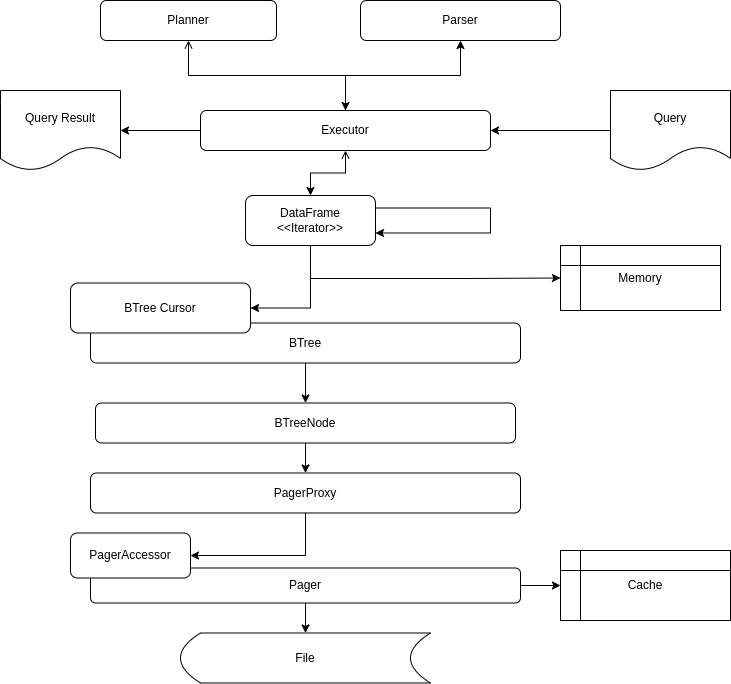

The diagram above was exported from draw.io. Its source (the exported page's mxGraphModel, read from the mxfile embedded in the PNG):
<mxGraphModel dx="869" dy="441" grid="1" gridSize="10" guides="1" tooltips="1" connect="1" arrows="1" fold="1" page="1" pageScale="1" pageWidth="827" pageHeight="1169" math="0" shadow="0">
  <root>
    <mxCell id="0" />
    <mxCell id="1" parent="0" />
    <mxCell id="4" style="edgeStyle=orthogonalEdgeStyle;rounded=0;orthogonalLoop=1;jettySize=auto;html=1;entryX=0.5;entryY=0;entryDx=0;entryDy=0;" parent="1" source="2" target="3" edge="1">
      <mxGeometry relative="1" as="geometry" />
    </mxCell>
    <mxCell id="11" style="edgeStyle=orthogonalEdgeStyle;rounded=0;orthogonalLoop=1;jettySize=auto;html=1;entryX=0;entryY=0.5;entryDx=0;entryDy=0;" parent="1" source="2" edge="1">
      <mxGeometry relative="1" as="geometry">
        <mxPoint x="580" y="735" as="targetPoint" />
      </mxGeometry>
    </mxCell>
    <mxCell id="2" value="Pager" style="rounded=1;whiteSpace=wrap;html=1;" parent="1" vertex="1">
      <mxGeometry x="110" y="717.5" width="430" height="35" as="geometry" />
    </mxCell>
    <mxCell id="3" value="File" style="shape=dataStorage;whiteSpace=wrap;html=1;fixedSize=1;" parent="1" vertex="1">
      <mxGeometry x="200" y="782.5" width="250" height="50" as="geometry" />
    </mxCell>
    <mxCell id="5" value="PagerAccessor" style="rounded=1;whiteSpace=wrap;html=1;" parent="1" vertex="1">
      <mxGeometry x="90" y="682.5" width="120" height="45" as="geometry" />
    </mxCell>
    <mxCell id="7" style="edgeStyle=orthogonalEdgeStyle;rounded=0;orthogonalLoop=1;jettySize=auto;html=1;entryX=1;entryY=0.5;entryDx=0;entryDy=0;" parent="1" source="6" target="5" edge="1">
      <mxGeometry relative="1" as="geometry" />
    </mxCell>
    <mxCell id="6" value="PagerProxy" style="rounded=1;whiteSpace=wrap;html=1;" parent="1" vertex="1">
      <mxGeometry x="110" y="622.5" width="430" height="40" as="geometry" />
    </mxCell>
    <mxCell id="12" style="edgeStyle=orthogonalEdgeStyle;rounded=0;orthogonalLoop=1;jettySize=auto;html=1;" parent="1" source="8" target="6" edge="1">
      <mxGeometry relative="1" as="geometry" />
    </mxCell>
    <mxCell id="8" value="BTreeNode" style="rounded=1;whiteSpace=wrap;html=1;" parent="1" vertex="1">
      <mxGeometry x="115" y="552.5" width="420" height="40" as="geometry" />
    </mxCell>
    <mxCell id="9" value="Cache" style="shape=internalStorage;whiteSpace=wrap;html=1;backgroundOutline=1;" parent="1" vertex="1">
      <mxGeometry x="580" y="700" width="170" height="70" as="geometry" />
    </mxCell>
    <mxCell id="14" value="" style="edgeStyle=orthogonalEdgeStyle;rounded=0;orthogonalLoop=1;jettySize=auto;html=1;" parent="1" source="13" target="8" edge="1">
      <mxGeometry relative="1" as="geometry" />
    </mxCell>
    <mxCell id="13" value="BTree" style="rounded=1;whiteSpace=wrap;html=1;" parent="1" vertex="1">
      <mxGeometry x="110" y="472.5" width="430" height="40" as="geometry" />
    </mxCell>
    <mxCell id="15" value="BTree Cursor" style="rounded=1;whiteSpace=wrap;html=1;" parent="1" vertex="1">
      <mxGeometry x="90" y="432.5" width="180" height="50" as="geometry" />
    </mxCell>
    <mxCell id="18" style="edgeStyle=elbowEdgeStyle;rounded=0;orthogonalLoop=1;jettySize=auto;html=1;entryX=1;entryY=0.5;entryDx=0;entryDy=0;" parent="1" target="15" edge="1">
      <mxGeometry relative="1" as="geometry">
        <Array as="points">
          <mxPoint x="330" y="450" />
        </Array>
        <mxPoint x="330" y="395" as="sourcePoint" />
        <mxPoint x="260" y="457.5" as="targetPoint" />
      </mxGeometry>
    </mxCell>
    <mxCell id="35" style="edgeStyle=orthogonalEdgeStyle;rounded=0;orthogonalLoop=1;jettySize=auto;html=1;entryX=0;entryY=0.5;entryDx=0;entryDy=0;" parent="1" source="16" target="19" edge="1">
      <mxGeometry relative="1" as="geometry">
        <Array as="points">
          <mxPoint x="330" y="428" />
          <mxPoint x="488" y="428" />
        </Array>
      </mxGeometry>
    </mxCell>
    <mxCell id="16" value="&lt;span style=&quot;background-color: initial;&quot;&gt;DataFrame &amp;lt;&amp;lt;Iterator&amp;gt;&amp;gt;&lt;/span&gt;" style="rounded=1;whiteSpace=wrap;html=1;" parent="1" vertex="1">
      <mxGeometry x="265" y="345" width="130" height="50" as="geometry" />
    </mxCell>
    <mxCell id="19" value="Memory" style="shape=internalStorage;whiteSpace=wrap;html=1;backgroundOutline=1;" parent="1" vertex="1">
      <mxGeometry x="580" y="395" width="160" height="65" as="geometry" />
    </mxCell>
    <mxCell id="24" style="edgeStyle=orthogonalEdgeStyle;rounded=0;orthogonalLoop=1;jettySize=auto;html=1;entryX=0.5;entryY=0;entryDx=0;entryDy=0;startArrow=open;startFill=0;" parent="1" source="21" target="16" edge="1">
      <mxGeometry relative="1" as="geometry" />
    </mxCell>
    <mxCell id="38" style="edgeStyle=orthogonalEdgeStyle;rounded=0;orthogonalLoop=1;jettySize=auto;html=1;entryX=1;entryY=0.5;entryDx=0;entryDy=0;" edge="1" parent="1" source="21" target="22">
      <mxGeometry relative="1" as="geometry" />
    </mxCell>
    <mxCell id="40" style="edgeStyle=orthogonalEdgeStyle;rounded=0;orthogonalLoop=1;jettySize=auto;html=1;entryX=0.5;entryY=1;entryDx=0;entryDy=0;" edge="1" parent="1" source="21" target="27">
      <mxGeometry relative="1" as="geometry" />
    </mxCell>
    <mxCell id="21" value="Executor" style="rounded=1;whiteSpace=wrap;html=1;" parent="1" vertex="1">
      <mxGeometry x="220" y="260" width="290" height="40" as="geometry" />
    </mxCell>
    <mxCell id="22" value="Query Result" style="shape=document;whiteSpace=wrap;html=1;boundedLbl=1;" parent="1" vertex="1">
      <mxGeometry x="20" y="240" width="120" height="80" as="geometry" />
    </mxCell>
    <mxCell id="41" style="edgeStyle=orthogonalEdgeStyle;rounded=0;orthogonalLoop=1;jettySize=auto;html=1;entryX=0.5;entryY=0;entryDx=0;entryDy=0;startArrow=open;startFill=0;" edge="1" parent="1" source="26" target="21">
      <mxGeometry relative="1" as="geometry" />
    </mxCell>
    <mxCell id="26" value="Planner" style="rounded=1;whiteSpace=wrap;html=1;" parent="1" vertex="1">
      <mxGeometry x="120" y="150" width="176" height="40" as="geometry" />
    </mxCell>
    <mxCell id="27" value="Parser" style="rounded=1;whiteSpace=wrap;html=1;" parent="1" vertex="1">
      <mxGeometry x="380" y="150" width="200" height="40" as="geometry" />
    </mxCell>
    <mxCell id="36" style="edgeStyle=orthogonalEdgeStyle;rounded=0;orthogonalLoop=1;jettySize=auto;html=1;entryX=1;entryY=0.5;entryDx=0;entryDy=0;" edge="1" parent="1" source="31" target="21">
      <mxGeometry relative="1" as="geometry" />
    </mxCell>
    <mxCell id="31" value="Query" style="shape=document;whiteSpace=wrap;html=1;boundedLbl=1;" parent="1" vertex="1">
      <mxGeometry x="630" y="240" width="120" height="80" as="geometry" />
    </mxCell>
    <mxCell id="34" style="edgeStyle=orthogonalEdgeStyle;rounded=0;orthogonalLoop=1;jettySize=auto;html=1;exitX=1;exitY=0.25;exitDx=0;exitDy=0;entryX=1;entryY=0.75;entryDx=0;entryDy=0;" parent="1" source="16" target="16" edge="1">
      <mxGeometry relative="1" as="geometry">
        <Array as="points">
          <mxPoint x="510" y="357" />
          <mxPoint x="510" y="383" />
        </Array>
      </mxGeometry>
    </mxCell>
  </root>
</mxGraphModel>